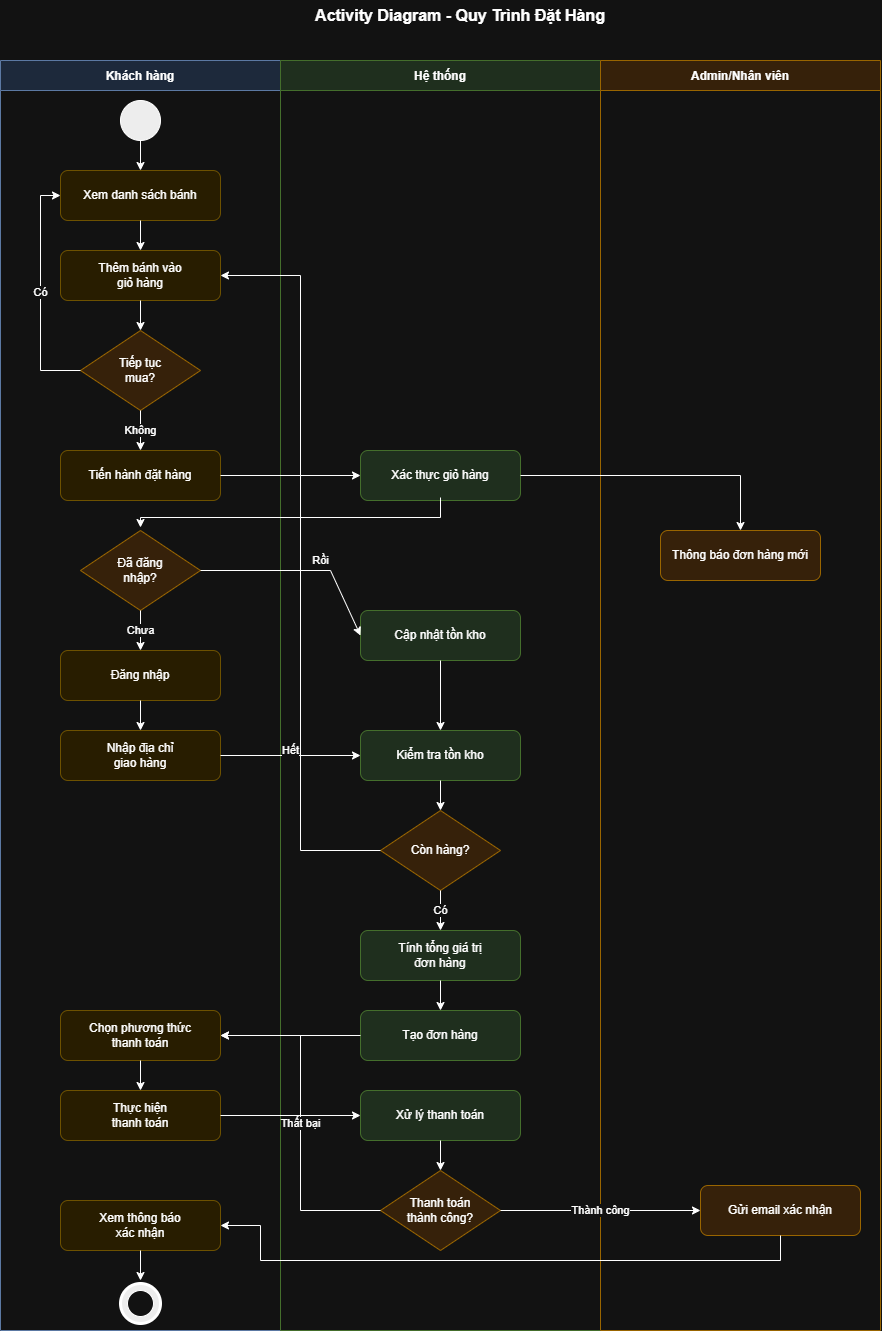

The diagram above was exported from draw.io. Its source (the exported page's mxGraphModel, read from the mxfile embedded in the PNG):
<mxGraphModel dx="2209" dy="1391" grid="1" gridSize="10" guides="1" tooltips="1" connect="1" arrows="1" fold="1" page="1" pageScale="1" pageWidth="1000" pageHeight="1400" math="0" shadow="0">
  <root>
    <mxCell id="0" />
    <mxCell id="1" parent="0" />
    <mxCell id="title" parent="1" style="text;html=1;strokeColor=none;fillColor=none;align=center;verticalAlign=middle;whiteSpace=wrap;rounded=0;fontSize=16;fontStyle=1" value="Activity Diagram - Quy Trình Đặt Hàng" vertex="1">
      <mxGeometry height="30" width="300" x="350" y="20" as="geometry" />
    </mxCell>
    <mxCell id="lane-customer" parent="1" style="swimlane;startSize=30;fillColor=#dae8fc;strokeColor=#6c8ebf;fontStyle=1" value="Khách hàng" vertex="1">
      <mxGeometry height="1270" width="280" x="40" y="80" as="geometry" />
    </mxCell>
    <mxCell id="start" parent="lane-customer" style="ellipse;whiteSpace=wrap;html=1;aspect=fixed;fillColor=#000000;" value="" vertex="1">
      <mxGeometry height="40" width="40" x="120" y="40" as="geometry" />
    </mxCell>
    <mxCell id="act-browse" parent="lane-customer" style="rounded=1;whiteSpace=wrap;html=1;fillColor=#fff2cc;strokeColor=#d6b656;" value="Xem danh sách bánh" vertex="1">
      <mxGeometry height="50" width="160" x="60" y="110" as="geometry" />
    </mxCell>
    <mxCell id="act-add-cart" parent="lane-customer" style="rounded=1;whiteSpace=wrap;html=1;fillColor=#fff2cc;strokeColor=#d6b656;" value="Thêm bánh vào&#10;giỏ hàng" vertex="1">
      <mxGeometry height="50" width="160" x="60" y="190" as="geometry" />
    </mxCell>
    <mxCell id="decision-more" parent="lane-customer" style="rhombus;whiteSpace=wrap;html=1;fillColor=#ffe6cc;strokeColor=#d79b00;" value="Tiếp tục&#10;mua?" vertex="1">
      <mxGeometry height="80" width="120" x="80" y="270" as="geometry" />
    </mxCell>
    <mxCell id="act-checkout" parent="lane-customer" style="rounded=1;whiteSpace=wrap;html=1;fillColor=#fff2cc;strokeColor=#d6b656;" value="Tiến hành đặt hàng" vertex="1">
      <mxGeometry height="50" width="160" x="60" y="390" as="geometry" />
    </mxCell>
    <mxCell id="decision-login" parent="lane-customer" style="rhombus;whiteSpace=wrap;html=1;fillColor=#ffe6cc;strokeColor=#d79b00;" value="Đã đăng&#10;nhập?" vertex="1">
      <mxGeometry height="80" width="120" x="80" y="470" as="geometry" />
    </mxCell>
    <mxCell id="act-login" parent="lane-customer" style="rounded=1;whiteSpace=wrap;html=1;fillColor=#fff2cc;strokeColor=#d6b656;" value="Đăng nhập" vertex="1">
      <mxGeometry height="50" width="160" x="60" y="590" as="geometry" />
    </mxCell>
    <mxCell id="act-enter-dia_chi" parent="lane-customer" style="rounded=1;whiteSpace=wrap;html=1;fillColor=#fff2cc;strokeColor=#d6b656;" value="Nhập địa chỉ&#10;giao hàng" vertex="1">
      <mxGeometry height="50" width="160" x="60" y="670" as="geometry" />
    </mxCell>
    <mxCell id="act-select-payment" parent="lane-customer" style="rounded=1;whiteSpace=wrap;html=1;fillColor=#fff2cc;strokeColor=#d6b656;" value="Chọn phương thức&#10;thanh toán" vertex="1">
      <mxGeometry height="50" width="160" x="60" y="950" as="geometry" />
    </mxCell>
    <mxCell id="act-make-payment" parent="lane-customer" style="rounded=1;whiteSpace=wrap;html=1;fillColor=#fff2cc;strokeColor=#d6b656;" value="Thực hiện&#10;thanh toán" vertex="1">
      <mxGeometry height="50" width="160" x="60" y="1030" as="geometry" />
    </mxCell>
    <mxCell id="act-view-confirm" parent="lane-customer" style="rounded=1;whiteSpace=wrap;html=1;fillColor=#fff2cc;strokeColor=#d6b656;" value="Xem thông báo&#10;xác nhận" vertex="1">
      <mxGeometry height="50" width="160" x="60" y="1140" as="geometry" />
    </mxCell>
    <mxCell id="flow23" edge="1" parent="lane-customer" source="act-view-confirm" style="endArrow=classic;html=1;rounded=0;exitX=0.5;exitY=1;exitDx=0;exitDy=0;entryX=0.5;entryY=0;entryDx=0;entryDy=0;" value="">
      <mxGeometry height="50" relative="1" width="50" as="geometry">
        <mxPoint x="360" y="1170" as="sourcePoint" />
        <mxPoint x="139.99999999999977" y="1220" as="targetPoint" />
      </mxGeometry>
    </mxCell>
    <mxCell id="lane-system" parent="1" style="swimlane;startSize=30;fillColor=#d5e8d4;strokeColor=#82b366;fontStyle=1" value="Hệ thống" vertex="1">
      <mxGeometry height="1270" width="320" x="320" y="80" as="geometry" />
    </mxCell>
    <mxCell id="act-validate-cart" parent="lane-system" style="rounded=1;whiteSpace=wrap;html=1;fillColor=#d5e8d4;strokeColor=#82b366;" value="Xác thực giỏ hàng" vertex="1">
      <mxGeometry height="50" width="160" x="80" y="390" as="geometry" />
    </mxCell>
    <mxCell id="act-check-stock" parent="lane-system" style="rounded=1;whiteSpace=wrap;html=1;fillColor=#d5e8d4;strokeColor=#82b366;" value="Kiểm tra tồn kho" vertex="1">
      <mxGeometry height="50" width="160" x="80" y="670" as="geometry" />
    </mxCell>
    <mxCell id="decision-stock" parent="lane-system" style="rhombus;whiteSpace=wrap;html=1;fillColor=#ffe6cc;strokeColor=#d79b00;" value="Còn hàng?" vertex="1">
      <mxGeometry height="80" width="120" x="100" y="750" as="geometry" />
    </mxCell>
    <mxCell id="act-calculate-total" parent="lane-system" style="rounded=1;whiteSpace=wrap;html=1;fillColor=#d5e8d4;strokeColor=#82b366;" value="Tính tổng giá trị&#10;đơn hàng" vertex="1">
      <mxGeometry height="50" width="160" x="80" y="870" as="geometry" />
    </mxCell>
    <mxCell id="act-create-order" parent="lane-system" style="rounded=1;whiteSpace=wrap;html=1;fillColor=#d5e8d4;strokeColor=#82b366;" value="Tạo đơn hàng" vertex="1">
      <mxGeometry height="50" width="160" x="80" y="950" as="geometry" />
    </mxCell>
    <mxCell id="act-process-payment" parent="lane-system" style="rounded=1;whiteSpace=wrap;html=1;fillColor=#d5e8d4;strokeColor=#82b366;" value="Xử lý thanh toán" vertex="1">
      <mxGeometry height="50" width="160" x="80" y="1030" as="geometry" />
    </mxCell>
    <mxCell id="decision-payment" parent="lane-system" style="rhombus;whiteSpace=wrap;html=1;fillColor=#ffe6cc;strokeColor=#d79b00;" value="Thanh toán&#10;thành công?" vertex="1">
      <mxGeometry height="80" width="120" x="100" y="1110" as="geometry" />
    </mxCell>
    <mxCell id="act-update-stock" parent="lane-system" style="rounded=1;whiteSpace=wrap;html=1;fillColor=#d5e8d4;strokeColor=#82b366;" value="Cập nhật tồn kho" vertex="1">
      <mxGeometry height="50" width="160" x="80" y="550" as="geometry" />
    </mxCell>
    <mxCell id="lane-admin" parent="1" style="swimlane;startSize=30;fillColor=#ffe6cc;strokeColor=#d79b00;fontStyle=1" value="Admin/Nhân viên" vertex="1">
      <mxGeometry height="1270" width="280" x="640" y="80" as="geometry" />
    </mxCell>
    <mxCell id="act-send-email" parent="lane-admin" style="rounded=1;whiteSpace=wrap;html=1;fillColor=#ffe6cc;strokeColor=#d79b00;" value="Gửi email xác nhận" vertex="1">
      <mxGeometry height="50" width="160" x="100" y="1125" as="geometry" />
    </mxCell>
    <mxCell id="act-notify-admin" parent="lane-admin" style="rounded=1;whiteSpace=wrap;html=1;fillColor=#ffe6cc;strokeColor=#d79b00;" value="Thông báo đơn hàng mới" vertex="1">
      <mxGeometry height="50" width="160" x="60" y="470" as="geometry" />
    </mxCell>
    <mxCell id="flow1" edge="1" parent="1" source="start" style="endArrow=classic;html=1;rounded=0;exitX=0.5;exitY=1;exitDx=0;exitDy=0;entryX=0.5;entryY=0;entryDx=0;entryDy=0;" target="act-browse" value="">
      <mxGeometry height="50" relative="1" width="50" as="geometry">
        <mxPoint x="400" y="700" as="sourcePoint" />
        <mxPoint x="450" y="650" as="targetPoint" />
      </mxGeometry>
    </mxCell>
    <mxCell id="flow2" edge="1" parent="1" source="act-browse" style="endArrow=classic;html=1;rounded=0;exitX=0.5;exitY=1;exitDx=0;exitDy=0;entryX=0.5;entryY=0;entryDx=0;entryDy=0;" target="act-add-cart" value="">
      <mxGeometry height="50" relative="1" width="50" as="geometry">
        <mxPoint x="400" y="700" as="sourcePoint" />
        <mxPoint x="450" y="650" as="targetPoint" />
      </mxGeometry>
    </mxCell>
    <mxCell id="flow3" edge="1" parent="1" source="act-add-cart" style="endArrow=classic;html=1;rounded=0;exitX=0.5;exitY=1;exitDx=0;exitDy=0;entryX=0.5;entryY=0;entryDx=0;entryDy=0;" target="decision-more" value="">
      <mxGeometry height="50" relative="1" width="50" as="geometry">
        <mxPoint x="400" y="700" as="sourcePoint" />
        <mxPoint x="450" y="650" as="targetPoint" />
      </mxGeometry>
    </mxCell>
    <mxCell id="flow4-yes" edge="1" parent="1" source="decision-more" style="endArrow=classic;html=1;rounded=0;exitX=0;exitY=0.5;exitDx=0;exitDy=0;entryX=0;entryY=0.5;entryDx=0;entryDy=0;" target="act-browse" value="Có">
      <mxGeometry height="50" relative="1" width="50" as="geometry">
        <Array as="points">
          <mxPoint x="80" y="390" />
          <mxPoint x="80" y="215" />
        </Array>
        <mxPoint x="400" y="500" as="sourcePoint" />
        <mxPoint x="450" y="450" as="targetPoint" />
      </mxGeometry>
    </mxCell>
    <mxCell id="flow5-no" edge="1" parent="1" source="decision-more" style="endArrow=classic;html=1;rounded=0;exitX=0.5;exitY=1;exitDx=0;exitDy=0;entryX=0.5;entryY=0;entryDx=0;entryDy=0;" target="act-checkout" value="Không">
      <mxGeometry height="50" relative="1" width="50" as="geometry">
        <mxPoint x="400" y="500" as="sourcePoint" />
        <mxPoint x="450" y="450" as="targetPoint" />
      </mxGeometry>
    </mxCell>
    <mxCell id="flow6" edge="1" parent="1" source="act-checkout" style="endArrow=classic;html=1;rounded=0;exitX=1;exitY=0.5;exitDx=0;exitDy=0;entryX=0;entryY=0.5;entryDx=0;entryDy=0;" target="act-validate-cart" value="">
      <mxGeometry height="50" relative="1" width="50" as="geometry">
        <mxPoint x="400" y="500" as="sourcePoint" />
        <mxPoint x="450" y="450" as="targetPoint" />
      </mxGeometry>
    </mxCell>
    <mxCell id="flow7" edge="1" parent="1" style="endArrow=classic;html=1;rounded=0;exitX=0.5;exitY=1;exitDx=0;exitDy=0;entryX=0.5;entryY=0;entryDx=0;entryDy=0;" value="">
      <mxGeometry height="50" relative="1" width="50" as="geometry">
        <Array as="points">
          <mxPoint x="480" y="537" />
          <mxPoint x="180" y="537" />
        </Array>
        <mxPoint x="480" y="517" as="sourcePoint" />
        <mxPoint x="180" y="547" as="targetPoint" />
      </mxGeometry>
    </mxCell>
    <mxCell id="flow8-no" edge="1" parent="1" source="decision-login" style="endArrow=classic;html=1;rounded=0;exitX=0.5;exitY=1;exitDx=0;exitDy=0;entryX=0.5;entryY=0;entryDx=0;entryDy=0;" target="act-login" value="Chưa">
      <mxGeometry height="50" relative="1" width="50" as="geometry">
        <mxPoint x="400" y="600" as="sourcePoint" />
        <mxPoint x="450" y="550" as="targetPoint" />
      </mxGeometry>
    </mxCell>
    <mxCell id="flow9" edge="1" parent="1" source="act-login" style="endArrow=classic;html=1;rounded=0;exitX=0.5;exitY=1;exitDx=0;exitDy=0;entryX=0.5;entryY=0;entryDx=0;entryDy=0;" target="act-enter-dia_chi" value="">
      <mxGeometry height="50" relative="1" width="50" as="geometry">
        <mxPoint x="400" y="700" as="sourcePoint" />
        <mxPoint x="450" y="650" as="targetPoint" />
      </mxGeometry>
    </mxCell>
    <mxCell id="flow10-yes" edge="1" parent="1" source="decision-login" style="endArrow=classic;html=1;rounded=0;exitX=1;exitY=0.5;exitDx=0;exitDy=0;entryX=0;entryY=0.5;entryDx=0;entryDy=0;" target="act-update-stock" value="Rồi">
      <mxGeometry height="50" relative="1" width="50" x="0.1905" y="10" as="geometry">
        <mxPoint as="offset" />
        <Array as="points">
          <mxPoint x="370" y="590" />
        </Array>
        <mxPoint x="400" y="700" as="sourcePoint" />
        <mxPoint x="450" y="650" as="targetPoint" />
      </mxGeometry>
    </mxCell>
    <mxCell id="flow11" edge="1" parent="1" source="act-enter-dia_chi" style="endArrow=classic;html=1;rounded=0;exitX=1;exitY=0.5;exitDx=0;exitDy=0;entryX=0;entryY=0.5;entryDx=0;entryDy=0;" target="act-check-stock" value="">
      <mxGeometry height="50" relative="1" width="50" as="geometry">
        <mxPoint x="400" y="700" as="sourcePoint" />
        <mxPoint x="450" y="650" as="targetPoint" />
      </mxGeometry>
    </mxCell>
    <mxCell id="flow12" edge="1" parent="1" source="act-check-stock" style="endArrow=classic;html=1;rounded=0;exitX=0.5;exitY=1;exitDx=0;exitDy=0;entryX=0.5;entryY=0;entryDx=0;entryDy=0;" target="decision-stock" value="">
      <mxGeometry height="50" relative="1" width="50" as="geometry">
        <mxPoint x="400" y="800" as="sourcePoint" />
        <mxPoint x="450" y="750" as="targetPoint" />
      </mxGeometry>
    </mxCell>
    <mxCell id="flow13-yes" edge="1" parent="1" source="decision-stock" style="endArrow=classic;html=1;rounded=0;exitX=0.5;exitY=1;exitDx=0;exitDy=0;entryX=0.5;entryY=0;entryDx=0;entryDy=0;" target="act-calculate-total" value="Có">
      <mxGeometry height="50" relative="1" width="50" as="geometry">
        <mxPoint x="400" y="900" as="sourcePoint" />
        <mxPoint x="450" y="850" as="targetPoint" />
      </mxGeometry>
    </mxCell>
    <mxCell id="flow14-no" edge="1" parent="1" source="decision-stock" style="endArrow=classic;html=1;rounded=0;exitX=0;exitY=0.5;exitDx=0;exitDy=0;entryX=1;entryY=0.5;entryDx=0;entryDy=0;" target="act-add-cart" value="Hết">
      <mxGeometry height="50" relative="1" width="50" x="-0.5102" y="10" as="geometry">
        <mxPoint as="offset" />
        <Array as="points">
          <mxPoint x="340" y="870" />
          <mxPoint x="340" y="295" />
        </Array>
        <mxPoint x="400" y="600" as="sourcePoint" />
        <mxPoint x="450" y="550" as="targetPoint" />
      </mxGeometry>
    </mxCell>
    <mxCell id="flow15" edge="1" parent="1" source="act-calculate-total" style="endArrow=classic;html=1;rounded=0;exitX=0.5;exitY=1;exitDx=0;exitDy=0;entryX=0.5;entryY=0;entryDx=0;entryDy=0;" target="act-create-order" value="">
      <mxGeometry height="50" relative="1" width="50" as="geometry">
        <mxPoint x="400" y="1000" as="sourcePoint" />
        <mxPoint x="450" y="950" as="targetPoint" />
      </mxGeometry>
    </mxCell>
    <mxCell id="flow16" edge="1" parent="1" source="act-create-order" style="endArrow=classic;html=1;rounded=0;exitX=0;exitY=0.5;exitDx=0;exitDy=0;entryX=1;entryY=0.5;entryDx=0;entryDy=0;" target="act-select-payment" value="">
      <mxGeometry height="50" relative="1" width="50" as="geometry">
        <mxPoint x="400" y="1000" as="sourcePoint" />
        <mxPoint x="450" y="950" as="targetPoint" />
      </mxGeometry>
    </mxCell>
    <mxCell id="flow17" edge="1" parent="1" source="act-select-payment" style="endArrow=classic;html=1;rounded=0;exitX=0.5;exitY=1;exitDx=0;exitDy=0;entryX=0.5;entryY=0;entryDx=0;entryDy=0;" target="act-make-payment" value="">
      <mxGeometry height="50" relative="1" width="50" as="geometry">
        <mxPoint x="400" y="1100" as="sourcePoint" />
        <mxPoint x="450" y="1050" as="targetPoint" />
      </mxGeometry>
    </mxCell>
    <mxCell id="flow18" edge="1" parent="1" source="act-make-payment" style="endArrow=classic;html=1;rounded=0;exitX=1;exitY=0.5;exitDx=0;exitDy=0;entryX=0;entryY=0.5;entryDx=0;entryDy=0;" target="act-process-payment" value="">
      <mxGeometry height="50" relative="1" width="50" as="geometry">
        <mxPoint x="400" y="1100" as="sourcePoint" />
        <mxPoint x="450" y="1050" as="targetPoint" />
      </mxGeometry>
    </mxCell>
    <mxCell id="flow19" edge="1" parent="1" source="act-process-payment" style="endArrow=classic;html=1;rounded=0;exitX=0.5;exitY=1;exitDx=0;exitDy=0;entryX=0.5;entryY=0;entryDx=0;entryDy=0;" target="decision-payment" value="">
      <mxGeometry height="50" relative="1" width="50" as="geometry">
        <mxPoint x="400" y="1150" as="sourcePoint" />
        <mxPoint x="450" y="1100" as="targetPoint" />
      </mxGeometry>
    </mxCell>
    <mxCell id="flow20-yes" edge="1" parent="1" source="decision-payment" style="endArrow=classic;html=1;rounded=0;exitX=1;exitY=0.5;exitDx=0;exitDy=0;entryX=0;entryY=0.5;entryDx=0;entryDy=0;" target="act-send-email" value="Thành công">
      <mxGeometry height="50" relative="1" width="50" as="geometry">
        <mxPoint x="400" y="1200" as="sourcePoint" />
        <mxPoint x="450" y="1150" as="targetPoint" />
      </mxGeometry>
    </mxCell>
    <mxCell id="flow21-no" edge="1" parent="1" source="decision-payment" style="endArrow=classic;html=1;rounded=0;exitX=0;exitY=0.5;exitDx=0;exitDy=0;entryX=1;entryY=0.5;entryDx=0;entryDy=0;" target="act-select-payment" value="Thất bại">
      <mxGeometry height="50" relative="1" width="50" as="geometry">
        <Array as="points">
          <mxPoint x="340" y="1230" />
          <mxPoint x="340" y="1055" />
        </Array>
        <mxPoint x="400" y="1100" as="sourcePoint" />
        <mxPoint x="450" y="1050" as="targetPoint" />
      </mxGeometry>
    </mxCell>
    <mxCell id="flow22" edge="1" parent="1" source="act-send-email" style="endArrow=classic;html=1;rounded=0;exitX=0.5;exitY=1;exitDx=0;exitDy=0;entryX=1;entryY=0.5;entryDx=0;entryDy=0;" target="act-view-confirm" value="">
      <mxGeometry height="50" relative="1" width="50" as="geometry">
        <Array as="points">
          <mxPoint x="820" y="1280" />
          <mxPoint x="300" y="1280" />
          <mxPoint x="300" y="1245" />
        </Array>
        <mxPoint x="400" y="1200" as="sourcePoint" />
        <mxPoint x="450" y="1150" as="targetPoint" />
      </mxGeometry>
    </mxCell>
    <mxCell id="flow24" edge="1" parent="1" source="act-validate-cart" style="endArrow=classic;html=1;rounded=0;exitX=1;exitY=0.5;exitDx=0;exitDy=0;entryX=0.5;entryY=0;entryDx=0;entryDy=0;" target="act-notify-admin" value="">
      <mxGeometry height="50" relative="1" width="50" as="geometry">
        <Array as="points">
          <mxPoint x="780" y="495" />
        </Array>
        <mxPoint x="600" y="600" as="sourcePoint" />
        <mxPoint x="650" y="550" as="targetPoint" />
      </mxGeometry>
    </mxCell>
    <mxCell id="flow25" edge="1" parent="1" source="act-update-stock" style="endArrow=classic;html=1;rounded=0;exitX=0.5;exitY=1;exitDx=0;exitDy=0;entryX=0.5;entryY=0;entryDx=0;entryDy=0;" target="act-check-stock" value="">
      <mxGeometry height="50" relative="1" width="50" as="geometry">
        <mxPoint x="400" y="700" as="sourcePoint" />
        <mxPoint x="450" y="650" as="targetPoint" />
      </mxGeometry>
    </mxCell>
    <mxCell id="PiWDTZt43wHu1BAPSwJP-5" parent="1" style="ellipse;whiteSpace=wrap;html=1;aspect=fixed;fillColor=#000000;strokeWidth=3;" value="" vertex="1">
      <mxGeometry height="40" width="40" x="160" y="1303" as="geometry" />
    </mxCell>
    <mxCell id="PiWDTZt43wHu1BAPSwJP-6" parent="1" style="ellipse;whiteSpace=wrap;html=1;aspect=fixed;fillColor=#ffffff;" value="" vertex="1">
      <mxGeometry height="26" width="26" x="167" y="1310" as="geometry" />
    </mxCell>
  </root>
</mxGraphModel>